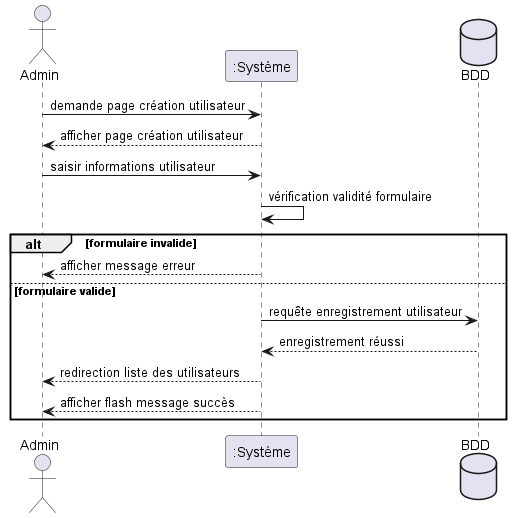

The diagram above was rendered by PlantUML. Its source (embedded in the PNG):
@startuml ajout_utilisateur
actor Admin
participant ":Système" as Systeme
database BDD

Admin -> Systeme : demande page création utilisateur
Systeme --> Admin : afficher page création utilisateur

Admin -> Systeme : saisir informations utilisateur
Systeme -> Systeme : vérification validité formulaire

alt formulaire invalide
	Systeme --> Admin : afficher message erreur

else formulaire valide
	Systeme -> BDD : requête enregistrement utilisateur
	BDD --> Systeme : enregistrement réussi

	Systeme --> Admin : redirection liste des utilisateurs
	Systeme --> Admin : afficher flash message succès

end
@enduml